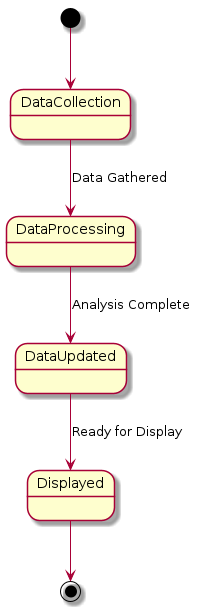

The diagram above was rendered by PlantUML. Its source (embedded in the PNG):
@startuml
[*] --> DataCollection
DataCollection --> DataProcessing : Data Gathered
DataProcessing --> DataUpdated : Analysis Complete
DataUpdated --> Displayed : Ready for Display
Displayed --> [*]
@enduml